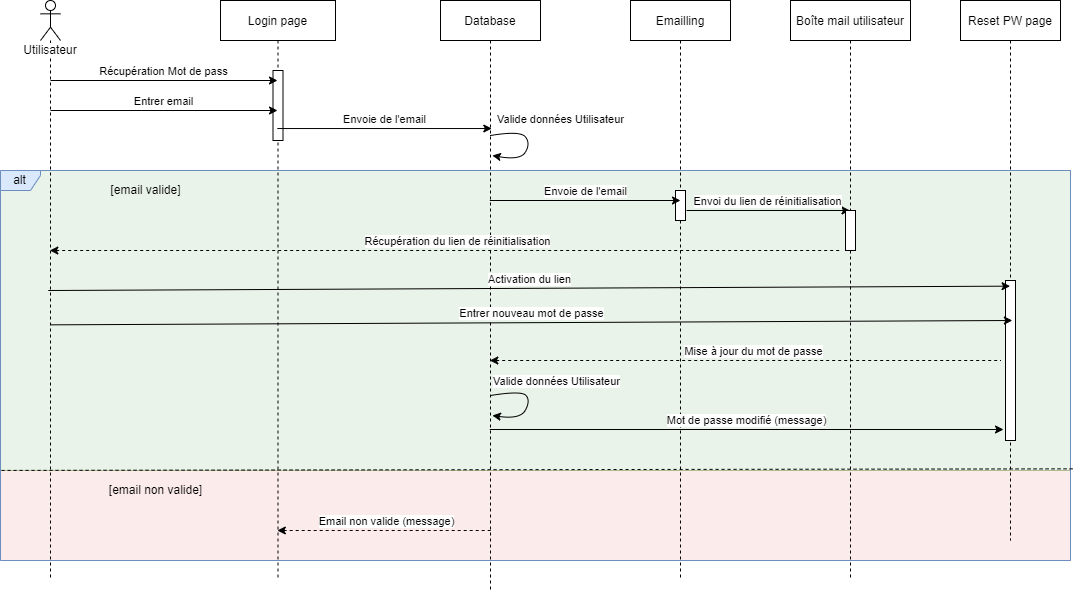

The diagram above was exported from draw.io. Its source (the exported page's mxGraphModel, read from the mxfile embedded in the PNG):
<mxGraphModel dx="1573" dy="638" grid="1" gridSize="10" guides="1" tooltips="1" connect="1" arrows="1" fold="1" page="1" pageScale="1" pageWidth="850" pageHeight="1100" math="0" shadow="0">
  <root>
    <mxCell id="0" />
    <mxCell id="1" parent="0" />
    <mxCell id="1vv4GguBpcIEgMkVIJag-27" value="" style="rounded=0;whiteSpace=wrap;html=1;fillColor=#f8cecc;strokeColor=#b85450;opacity=40;" vertex="1" parent="1">
      <mxGeometry y="550" width="1070" height="90" as="geometry" />
    </mxCell>
    <mxCell id="1vv4GguBpcIEgMkVIJag-26" value="" style="rounded=0;whiteSpace=wrap;html=1;fillColor=#d5e8d4;strokeColor=#82b366;opacity=50;" vertex="1" parent="1">
      <mxGeometry y="250" width="1070" height="300" as="geometry" />
    </mxCell>
    <mxCell id="E5ol-iJEVNm1mvob5SmV-3" value="Login page" style="shape=umlLifeline;perimeter=lifelinePerimeter;container=1;collapsible=0;recursiveResize=0;rounded=0;shadow=0;strokeWidth=1;" parent="1" vertex="1">
      <mxGeometry x="220" y="80" width="115" height="580" as="geometry" />
    </mxCell>
    <mxCell id="1vv4GguBpcIEgMkVIJag-22" value="" style="points=[];perimeter=orthogonalPerimeter;rounded=0;shadow=0;strokeWidth=1;" vertex="1" parent="E5ol-iJEVNm1mvob5SmV-3">
      <mxGeometry x="52.5" y="70" width="10" height="70" as="geometry" />
    </mxCell>
    <mxCell id="pe-_lfKDnjAAdqRKlTJw-1" value="Database" style="shape=umlLifeline;perimeter=lifelinePerimeter;container=1;collapsible=0;recursiveResize=0;rounded=0;shadow=0;strokeWidth=1;" parent="1" vertex="1">
      <mxGeometry x="440" y="80" width="100" height="590" as="geometry" />
    </mxCell>
    <mxCell id="1vv4GguBpcIEgMkVIJag-6" value="Valide données Utilisateur" style="curved=1;endArrow=classic;html=1;rounded=0;exitX=0.5;exitY=0.213;exitDx=0;exitDy=0;exitPerimeter=0;entryX=0.519;entryY=0.25;entryDx=0;entryDy=0;entryPerimeter=0;verticalAlign=bottom;" edge="1" parent="pe-_lfKDnjAAdqRKlTJw-1">
      <mxGeometry x="0.003" y="32" width="50" height="50" relative="1" as="geometry">
        <mxPoint x="50" y="135.01999999999998" as="sourcePoint" />
        <mxPoint x="51.90000000000009" y="155" as="targetPoint" />
        <Array as="points">
          <mxPoint x="80" y="130" />
          <mxPoint x="90" y="143" />
          <mxPoint x="80" y="160" />
        </Array>
        <mxPoint x="3" y="-32" as="offset" />
      </mxGeometry>
    </mxCell>
    <mxCell id="pe-_lfKDnjAAdqRKlTJw-7" value="Valide données Utilisateur" style="curved=1;endArrow=classic;html=1;rounded=0;exitX=0.5;exitY=0.213;exitDx=0;exitDy=0;exitPerimeter=0;entryX=0.519;entryY=0.25;entryDx=0;entryDy=0;entryPerimeter=0;verticalAlign=bottom;" parent="pe-_lfKDnjAAdqRKlTJw-1" edge="1">
      <mxGeometry x="-0.0528" y="28" width="50" height="50" relative="1" as="geometry">
        <mxPoint x="50" y="395.02" as="sourcePoint" />
        <mxPoint x="51.90000000000009" y="415" as="targetPoint" />
        <Array as="points">
          <mxPoint x="81" y="390" />
          <mxPoint x="90" y="400" />
          <mxPoint x="80" y="419" />
        </Array>
        <mxPoint x="1" y="-23" as="offset" />
      </mxGeometry>
    </mxCell>
    <mxCell id="pe-_lfKDnjAAdqRKlTJw-15" value="alt" style="shape=umlFrame;whiteSpace=wrap;html=1;width=40;height=20;fillColor=#dae8fc;strokeColor=#6c8ebf;gradientColor=none;swimlaneFillColor=none;" parent="1" vertex="1">
      <mxGeometry y="250" width="1070" height="390" as="geometry" />
    </mxCell>
    <mxCell id="pe-_lfKDnjAAdqRKlTJw-20" value="Utilisateur" style="shape=umlLifeline;participant=umlActor;perimeter=lifelinePerimeter;whiteSpace=wrap;html=1;container=1;collapsible=0;recursiveResize=0;verticalAlign=top;spacingTop=36;outlineConnect=0;align=center;labelBackgroundColor=default;size=40;" parent="1" vertex="1">
      <mxGeometry x="40" y="80" width="20" height="580" as="geometry" />
    </mxCell>
    <mxCell id="1vv4GguBpcIEgMkVIJag-24" value="Email non valide (message)" style="endArrow=none;html=1;rounded=0;verticalAlign=bottom;startArrow=classic;startFill=1;endFill=0;dashed=1;" edge="1" parent="pe-_lfKDnjAAdqRKlTJw-20" source="E5ol-iJEVNm1mvob5SmV-3">
      <mxGeometry x="0.0344" width="50" height="50" relative="1" as="geometry">
        <mxPoint x="-60" y="530" as="sourcePoint" />
        <mxPoint x="450.8699999999999" y="530" as="targetPoint" />
        <mxPoint x="-1" as="offset" />
      </mxGeometry>
    </mxCell>
    <mxCell id="pe-_lfKDnjAAdqRKlTJw-27" value="" style="endArrow=none;dashed=1;html=1;rounded=0;entryX=1.003;entryY=0.765;entryDx=0;entryDy=0;entryPerimeter=0;exitX=0.001;exitY=0.769;exitDx=0;exitDy=0;exitPerimeter=0;" parent="1" source="pe-_lfKDnjAAdqRKlTJw-15" target="pe-_lfKDnjAAdqRKlTJw-15" edge="1">
      <mxGeometry width="50" height="50" relative="1" as="geometry">
        <mxPoint x="1140" y="530" as="sourcePoint" />
        <mxPoint x="1150" y="430" as="targetPoint" />
      </mxGeometry>
    </mxCell>
    <mxCell id="pe-_lfKDnjAAdqRKlTJw-29" value="[email valide]" style="text;html=1;align=center;verticalAlign=middle;resizable=0;points=[];autosize=1;strokeColor=none;fillColor=none;" parent="1" vertex="1">
      <mxGeometry x="100" y="260" width="90" height="20" as="geometry" />
    </mxCell>
    <mxCell id="1vv4GguBpcIEgMkVIJag-1" value="Boîte mail utilisateur" style="shape=umlLifeline;perimeter=lifelinePerimeter;container=1;collapsible=0;recursiveResize=0;rounded=0;shadow=0;strokeWidth=1;" vertex="1" parent="1">
      <mxGeometry x="790" y="80" width="120" height="580" as="geometry" />
    </mxCell>
    <mxCell id="1vv4GguBpcIEgMkVIJag-9" value="Envoi du lien de réinitialisation" style="endArrow=classic;html=1;rounded=0;verticalAlign=bottom;" edge="1" parent="1vv4GguBpcIEgMkVIJag-1" target="1vv4GguBpcIEgMkVIJag-1">
      <mxGeometry width="50" height="50" relative="1" as="geometry">
        <mxPoint x="-104" y="210" as="sourcePoint" />
        <mxPoint x="95.47999999999979" y="210" as="targetPoint" />
      </mxGeometry>
    </mxCell>
    <mxCell id="1vv4GguBpcIEgMkVIJag-10" value="Récupération du lien de réinitialisation" style="endArrow=none;html=1;rounded=0;verticalAlign=bottom;startArrow=classic;startFill=1;endFill=0;dashed=1;" edge="1" parent="1vv4GguBpcIEgMkVIJag-1" source="pe-_lfKDnjAAdqRKlTJw-20">
      <mxGeometry x="0.0344" width="50" height="50" relative="1" as="geometry">
        <mxPoint x="-162.9996551724139" y="249.99999999999994" as="sourcePoint" />
        <mxPoint x="49.69000000000051" y="249.99999999999994" as="targetPoint" />
        <mxPoint x="-1" as="offset" />
      </mxGeometry>
    </mxCell>
    <mxCell id="1vv4GguBpcIEgMkVIJag-17" value="Mise à jour du mot de passe" style="endArrow=none;html=1;rounded=0;verticalAlign=bottom;startArrow=classic;startFill=1;endFill=0;dashed=1;" edge="1" parent="1vv4GguBpcIEgMkVIJag-1" source="pe-_lfKDnjAAdqRKlTJw-1">
      <mxGeometry x="0.0344" width="50" height="50" relative="1" as="geometry">
        <mxPoint x="-589.9964705882353" y="360" as="sourcePoint" />
        <mxPoint x="210.37000000000012" y="360" as="targetPoint" />
        <mxPoint x="-1" as="offset" />
      </mxGeometry>
    </mxCell>
    <mxCell id="1vv4GguBpcIEgMkVIJag-18" value="" style="points=[];perimeter=orthogonalPerimeter;rounded=0;shadow=0;strokeWidth=1;" vertex="1" parent="1vv4GguBpcIEgMkVIJag-1">
      <mxGeometry x="55" y="210" width="10" height="40" as="geometry" />
    </mxCell>
    <mxCell id="1vv4GguBpcIEgMkVIJag-3" value="Récupération Mot de pass" style="endArrow=classic;html=1;rounded=0;verticalAlign=bottom;" edge="1" parent="1">
      <mxGeometry width="50" height="50" relative="1" as="geometry">
        <mxPoint x="50" y="160" as="sourcePoint" />
        <mxPoint x="277" y="160" as="targetPoint" />
      </mxGeometry>
    </mxCell>
    <mxCell id="1vv4GguBpcIEgMkVIJag-4" value="Envoie de l'email" style="endArrow=classic;html=1;rounded=0;verticalAlign=bottom;entryX=0.513;entryY=0.217;entryDx=0;entryDy=0;entryPerimeter=0;" edge="1" parent="1" source="E5ol-iJEVNm1mvob5SmV-3" target="pe-_lfKDnjAAdqRKlTJw-1">
      <mxGeometry width="50" height="50" relative="1" as="geometry">
        <mxPoint x="335" y="190" as="sourcePoint" />
        <mxPoint x="562" y="190" as="targetPoint" />
      </mxGeometry>
    </mxCell>
    <mxCell id="1vv4GguBpcIEgMkVIJag-5" value="Entrer email" style="endArrow=classic;html=1;rounded=0;verticalAlign=bottom;" edge="1" parent="1">
      <mxGeometry width="50" height="50" relative="1" as="geometry">
        <mxPoint x="50" y="190" as="sourcePoint" />
        <mxPoint x="277" y="190" as="targetPoint" />
      </mxGeometry>
    </mxCell>
    <mxCell id="1vv4GguBpcIEgMkVIJag-7" value="Emailling" style="shape=umlLifeline;perimeter=lifelinePerimeter;container=1;collapsible=0;recursiveResize=0;rounded=0;shadow=0;strokeWidth=1;" vertex="1" parent="1">
      <mxGeometry x="630" y="80" width="100" height="580" as="geometry" />
    </mxCell>
    <mxCell id="E5ol-iJEVNm1mvob5SmV-4" value="" style="points=[];perimeter=orthogonalPerimeter;rounded=0;shadow=0;strokeWidth=1;" parent="1vv4GguBpcIEgMkVIJag-7" vertex="1">
      <mxGeometry x="45" y="190" width="10" height="30" as="geometry" />
    </mxCell>
    <mxCell id="1vv4GguBpcIEgMkVIJag-12" value="Reset PW page" style="shape=umlLifeline;perimeter=lifelinePerimeter;container=1;collapsible=0;recursiveResize=0;rounded=0;shadow=0;strokeWidth=1;" vertex="1" parent="1">
      <mxGeometry x="960" y="80" width="100" height="540" as="geometry" />
    </mxCell>
    <mxCell id="1vv4GguBpcIEgMkVIJag-19" value="" style="points=[];perimeter=orthogonalPerimeter;rounded=0;shadow=0;strokeWidth=1;" vertex="1" parent="1vv4GguBpcIEgMkVIJag-12">
      <mxGeometry x="45" y="280" width="10" height="160" as="geometry" />
    </mxCell>
    <mxCell id="1vv4GguBpcIEgMkVIJag-15" value="Activation du lien" style="endArrow=classic;html=1;rounded=0;verticalAlign=bottom;entryX=0.496;entryY=0.529;entryDx=0;entryDy=0;entryPerimeter=0;" edge="1" parent="1" target="1vv4GguBpcIEgMkVIJag-12">
      <mxGeometry width="50" height="50" relative="1" as="geometry">
        <mxPoint x="47.75" y="370" as="sourcePoint" />
        <mxPoint x="262.25" y="370" as="targetPoint" />
      </mxGeometry>
    </mxCell>
    <mxCell id="1vv4GguBpcIEgMkVIJag-16" value="Entrer nouveau mot de passe" style="endArrow=classic;html=1;rounded=0;verticalAlign=bottom;entryX=0.496;entryY=0.529;entryDx=0;entryDy=0;entryPerimeter=0;" edge="1" parent="1">
      <mxGeometry width="50" height="50" relative="1" as="geometry">
        <mxPoint x="50" y="404.34" as="sourcePoint" />
        <mxPoint x="1011.8499999999995" y="399.99999999999994" as="targetPoint" />
      </mxGeometry>
    </mxCell>
    <mxCell id="1vv4GguBpcIEgMkVIJag-8" value="Envoie de l'email" style="endArrow=classic;html=1;rounded=0;verticalAlign=bottom;" edge="1" parent="1" source="pe-_lfKDnjAAdqRKlTJw-1">
      <mxGeometry width="50" height="50" relative="1" as="geometry">
        <mxPoint x="490.00352941176465" y="270" as="sourcePoint" />
        <mxPoint x="680" y="280" as="targetPoint" />
      </mxGeometry>
    </mxCell>
    <mxCell id="1vv4GguBpcIEgMkVIJag-20" value="Mot de passe modifié (message)" style="endArrow=classic;html=1;rounded=0;verticalAlign=bottom;" edge="1" parent="1" source="pe-_lfKDnjAAdqRKlTJw-1">
      <mxGeometry width="50" height="50" relative="1" as="geometry">
        <mxPoint x="490" y="520" as="sourcePoint" />
        <mxPoint x="1003" y="509" as="targetPoint" />
      </mxGeometry>
    </mxCell>
    <mxCell id="1vv4GguBpcIEgMkVIJag-21" value="[email non valide]" style="text;html=1;align=center;verticalAlign=middle;resizable=0;points=[];autosize=1;strokeColor=none;fillColor=none;" vertex="1" parent="1">
      <mxGeometry x="100" y="560" width="110" height="20" as="geometry" />
    </mxCell>
  </root>
</mxGraphModel>